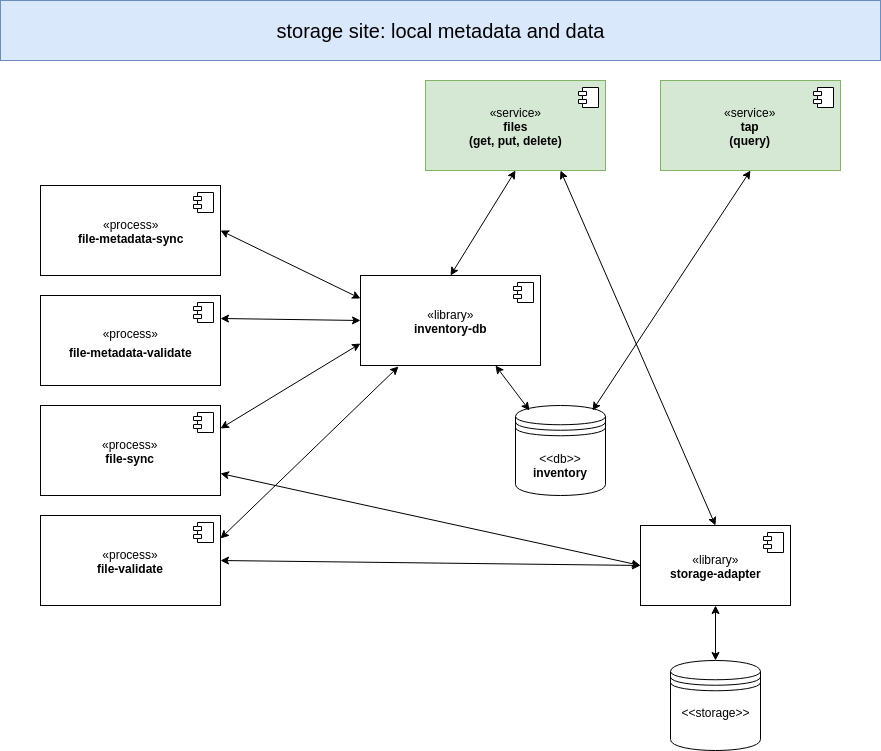

The diagram above was exported from draw.io. Its source (the exported page's mxGraphModel, read from the mxfile embedded in the PNG):
<mxGraphModel dx="2331" dy="1225" grid="1" gridSize="10" guides="1" tooltips="1" connect="1" arrows="1" fold="1" page="1" pageScale="1" pageWidth="3600" pageHeight="2400" math="0" shadow="0">
  <root>
    <mxCell id="0" />
    <mxCell id="1" parent="0" />
    <mxCell id="2" value="&amp;lt;&amp;lt;db&amp;gt;&amp;gt;&lt;br&gt;&lt;b&gt;inventory&lt;/b&gt;&lt;br&gt;" style="shape=datastore;whiteSpace=wrap;html=1;align=center;" vertex="1" parent="1">
      <mxGeometry x="555" y="445" width="90" height="90" as="geometry" />
    </mxCell>
    <mxCell id="3" value="«service»&lt;br&gt;&lt;b&gt;files&lt;br&gt;(get, put, delete)&lt;br&gt;&lt;/b&gt;" style="html=1;fillColor=#d5e8d4;strokeColor=#82b366;" vertex="1" parent="1">
      <mxGeometry x="465" y="120" width="180" height="90" as="geometry" />
    </mxCell>
    <mxCell id="4" value="" style="shape=component;jettyWidth=8;jettyHeight=4;" vertex="1" parent="3">
      <mxGeometry x="1" width="20" height="20" relative="1" as="geometry">
        <mxPoint x="-27" y="7" as="offset" />
      </mxGeometry>
    </mxCell>
    <mxCell id="5" value="«process»&lt;br&gt;&lt;b&gt;file-metadata-sync&lt;/b&gt;" style="html=1;" vertex="1" parent="1">
      <mxGeometry x="80" y="225" width="180" height="90" as="geometry" />
    </mxCell>
    <mxCell id="6" value="" style="shape=component;jettyWidth=8;jettyHeight=4;" vertex="1" parent="5">
      <mxGeometry x="1" width="20" height="20" relative="1" as="geometry">
        <mxPoint x="-27" y="7" as="offset" />
      </mxGeometry>
    </mxCell>
    <mxCell id="7" value="«process»&lt;br&gt;&lt;b&gt;file-sync&lt;/b&gt;" style="html=1;" vertex="1" parent="1">
      <mxGeometry x="80" y="445" width="180" height="90" as="geometry" />
    </mxCell>
    <mxCell id="8" value="" style="shape=component;jettyWidth=8;jettyHeight=4;" vertex="1" parent="7">
      <mxGeometry x="1" width="20" height="20" relative="1" as="geometry">
        <mxPoint x="-27" y="7" as="offset" />
      </mxGeometry>
    </mxCell>
    <mxCell id="9" value="«process»&lt;br&gt;&lt;b&gt;file-validate&lt;/b&gt;" style="html=1;" vertex="1" parent="1">
      <mxGeometry x="80" y="555" width="180" height="90" as="geometry" />
    </mxCell>
    <mxCell id="10" value="" style="shape=component;jettyWidth=8;jettyHeight=4;" vertex="1" parent="9">
      <mxGeometry x="1" width="20" height="20" relative="1" as="geometry">
        <mxPoint x="-27" y="7" as="offset" />
      </mxGeometry>
    </mxCell>
    <mxCell id="11" value="«library»&lt;br&gt;&lt;b&gt;inventory-db&lt;/b&gt;" style="html=1;" vertex="1" parent="1">
      <mxGeometry x="400" y="315" width="180" height="90" as="geometry" />
    </mxCell>
    <mxCell id="12" value="" style="shape=component;jettyWidth=8;jettyHeight=4;" vertex="1" parent="11">
      <mxGeometry x="1" width="20" height="20" relative="1" as="geometry">
        <mxPoint x="-27" y="7" as="offset" />
      </mxGeometry>
    </mxCell>
    <mxCell id="13" value="" style="endArrow=classic;startArrow=classic;html=1;entryX=0.5;entryY=1;entryDx=0;entryDy=0;exitX=0.5;exitY=0;exitDx=0;exitDy=0;" edge="1" source="11" target="3" parent="1">
      <mxGeometry width="50" height="50" relative="1" as="geometry">
        <mxPoint x="-210" y="685" as="sourcePoint" />
        <mxPoint x="-160" y="635" as="targetPoint" />
      </mxGeometry>
    </mxCell>
    <mxCell id="14" value="" style="endArrow=classic;startArrow=classic;html=1;exitX=0.75;exitY=1;exitDx=0;exitDy=0;entryX=0.15;entryY=0.05;entryDx=0;entryDy=0;entryPerimeter=0;" edge="1" source="11" target="2" parent="1">
      <mxGeometry width="50" height="50" relative="1" as="geometry">
        <mxPoint x="-320" y="685" as="sourcePoint" />
        <mxPoint x="510" y="455" as="targetPoint" />
      </mxGeometry>
    </mxCell>
    <mxCell id="15" value="" style="endArrow=classic;startArrow=classic;html=1;entryX=0;entryY=0.25;entryDx=0;entryDy=0;exitX=1;exitY=0.5;exitDx=0;exitDy=0;" edge="1" source="5" target="11" parent="1">
      <mxGeometry width="50" height="50" relative="1" as="geometry">
        <mxPoint x="180" y="405" as="sourcePoint" />
        <mxPoint x="-270" y="635" as="targetPoint" />
      </mxGeometry>
    </mxCell>
    <mxCell id="16" value="" style="endArrow=classic;startArrow=classic;html=1;entryX=0;entryY=0.75;entryDx=0;entryDy=0;exitX=1;exitY=0.25;exitDx=0;exitDy=0;" edge="1" source="7" target="11" parent="1">
      <mxGeometry width="50" height="50" relative="1" as="geometry">
        <mxPoint x="200" y="595" as="sourcePoint" />
        <mxPoint x="230" y="448" as="targetPoint" />
      </mxGeometry>
    </mxCell>
    <mxCell id="17" value="" style="endArrow=classic;startArrow=classic;html=1;entryX=0.212;entryY=1.014;entryDx=0;entryDy=0;exitX=1;exitY=0.25;exitDx=0;exitDy=0;entryPerimeter=0;" edge="1" source="9" target="11" parent="1">
      <mxGeometry width="50" height="50" relative="1" as="geometry">
        <mxPoint x="130" y="370" as="sourcePoint" />
        <mxPoint x="240" y="458" as="targetPoint" />
      </mxGeometry>
    </mxCell>
    <mxCell id="18" value="«library»&lt;br&gt;&lt;b&gt;storage-adapter&lt;/b&gt;" style="html=1;" vertex="1" parent="1">
      <mxGeometry x="680" y="565" width="150" height="80" as="geometry" />
    </mxCell>
    <mxCell id="19" value="" style="shape=component;jettyWidth=8;jettyHeight=4;" vertex="1" parent="18">
      <mxGeometry x="1" width="20" height="20" relative="1" as="geometry">
        <mxPoint x="-27" y="7" as="offset" />
      </mxGeometry>
    </mxCell>
    <mxCell id="20" value="" style="endArrow=classic;startArrow=classic;html=1;exitX=1;exitY=0.5;exitDx=0;exitDy=0;entryX=0;entryY=0.5;entryDx=0;entryDy=0;" edge="1" source="9" target="18" parent="1">
      <mxGeometry width="50" height="50" relative="1" as="geometry">
        <mxPoint x="-320" y="755" as="sourcePoint" />
        <mxPoint x="690" y="685" as="targetPoint" />
      </mxGeometry>
    </mxCell>
    <mxCell id="21" value="&lt;font style=&quot;font-size: 12px&quot;&gt;&amp;lt;&amp;lt;storage&amp;gt;&amp;gt;&lt;br&gt;&lt;/font&gt;&lt;br&gt;" style="shape=datastore;whiteSpace=wrap;html=1;align=center;fontSize=16;" vertex="1" parent="1">
      <mxGeometry x="710" y="700" width="90" height="90" as="geometry" />
    </mxCell>
    <mxCell id="22" value="" style="endArrow=classic;startArrow=classic;html=1;fontSize=16;entryX=0.5;entryY=1;entryDx=0;entryDy=0;exitX=0.5;exitY=0;exitDx=0;exitDy=0;" edge="1" source="21" target="18" parent="1">
      <mxGeometry width="50" height="50" relative="1" as="geometry">
        <mxPoint x="50" y="1115" as="sourcePoint" />
        <mxPoint x="100" y="1065" as="targetPoint" />
      </mxGeometry>
    </mxCell>
    <mxCell id="23" value="&lt;font style=&quot;font-size: 12px&quot;&gt;«process»&lt;br&gt;&lt;b&gt;file-metadata-validate&lt;/b&gt;&lt;/font&gt;" style="html=1;fontSize=16;" vertex="1" parent="1">
      <mxGeometry x="80" y="335" width="180" height="90" as="geometry" />
    </mxCell>
    <mxCell id="24" value="" style="shape=component;jettyWidth=8;jettyHeight=4;" vertex="1" parent="23">
      <mxGeometry x="1" width="20" height="20" relative="1" as="geometry">
        <mxPoint x="-27" y="7" as="offset" />
      </mxGeometry>
    </mxCell>
    <mxCell id="25" value="" style="endArrow=classic;startArrow=classic;html=1;fontSize=16;entryX=1;entryY=0.25;entryDx=0;entryDy=0;exitX=0;exitY=0.5;exitDx=0;exitDy=0;" edge="1" source="11" target="23" parent="1">
      <mxGeometry width="50" height="50" relative="1" as="geometry">
        <mxPoint x="-70" y="905" as="sourcePoint" />
        <mxPoint x="-20" y="855" as="targetPoint" />
      </mxGeometry>
    </mxCell>
    <mxCell id="26" value="&lt;font style=&quot;font-size: 20px&quot;&gt;storage site: local metadata and data&lt;/font&gt;" style="rounded=0;whiteSpace=wrap;html=1;fontSize=16;fillColor=#dae8fc;strokeColor=#6c8ebf;" vertex="1" parent="1">
      <mxGeometry x="40" y="40" width="880" height="60" as="geometry" />
    </mxCell>
    <mxCell id="27" value="«service»&lt;br&gt;&lt;b&gt;tap&lt;br&gt;(query)&lt;br&gt;&lt;/b&gt;" style="html=1;fillColor=#d5e8d4;strokeColor=#82b366;" vertex="1" parent="1">
      <mxGeometry x="700" y="120" width="180" height="90" as="geometry" />
    </mxCell>
    <mxCell id="28" value="" style="shape=component;jettyWidth=8;jettyHeight=4;" vertex="1" parent="27">
      <mxGeometry x="1" width="20" height="20" relative="1" as="geometry">
        <mxPoint x="-27" y="7" as="offset" />
      </mxGeometry>
    </mxCell>
    <mxCell id="29" value="" style="endArrow=classic;startArrow=classic;html=1;fontSize=16;entryX=0.5;entryY=1;entryDx=0;entryDy=0;exitX=0.85;exitY=0.05;exitDx=0;exitDy=0;exitPerimeter=0;" edge="1" source="2" target="27" parent="1">
      <mxGeometry width="50" height="50" relative="1" as="geometry">
        <mxPoint x="60" y="955" as="sourcePoint" />
        <mxPoint x="110" y="905" as="targetPoint" />
      </mxGeometry>
    </mxCell>
    <mxCell id="30" value="" style="endArrow=classic;startArrow=classic;html=1;fontSize=16;entryX=0;entryY=0.5;entryDx=0;entryDy=0;exitX=1;exitY=0.75;exitDx=0;exitDy=0;" edge="1" source="7" target="18" parent="1">
      <mxGeometry width="50" height="50" relative="1" as="geometry">
        <mxPoint x="-20" y="955" as="sourcePoint" />
        <mxPoint x="30" y="905" as="targetPoint" />
      </mxGeometry>
    </mxCell>
    <mxCell id="31" value="" style="endArrow=classic;startArrow=classic;html=1;fontSize=16;entryX=0.75;entryY=1;entryDx=0;entryDy=0;exitX=0.5;exitY=0;exitDx=0;exitDy=0;" edge="1" source="18" target="3" parent="1">
      <mxGeometry width="50" height="50" relative="1" as="geometry">
        <mxPoint x="-20" y="955" as="sourcePoint" />
        <mxPoint x="30" y="905" as="targetPoint" />
      </mxGeometry>
    </mxCell>
  </root>
</mxGraphModel>